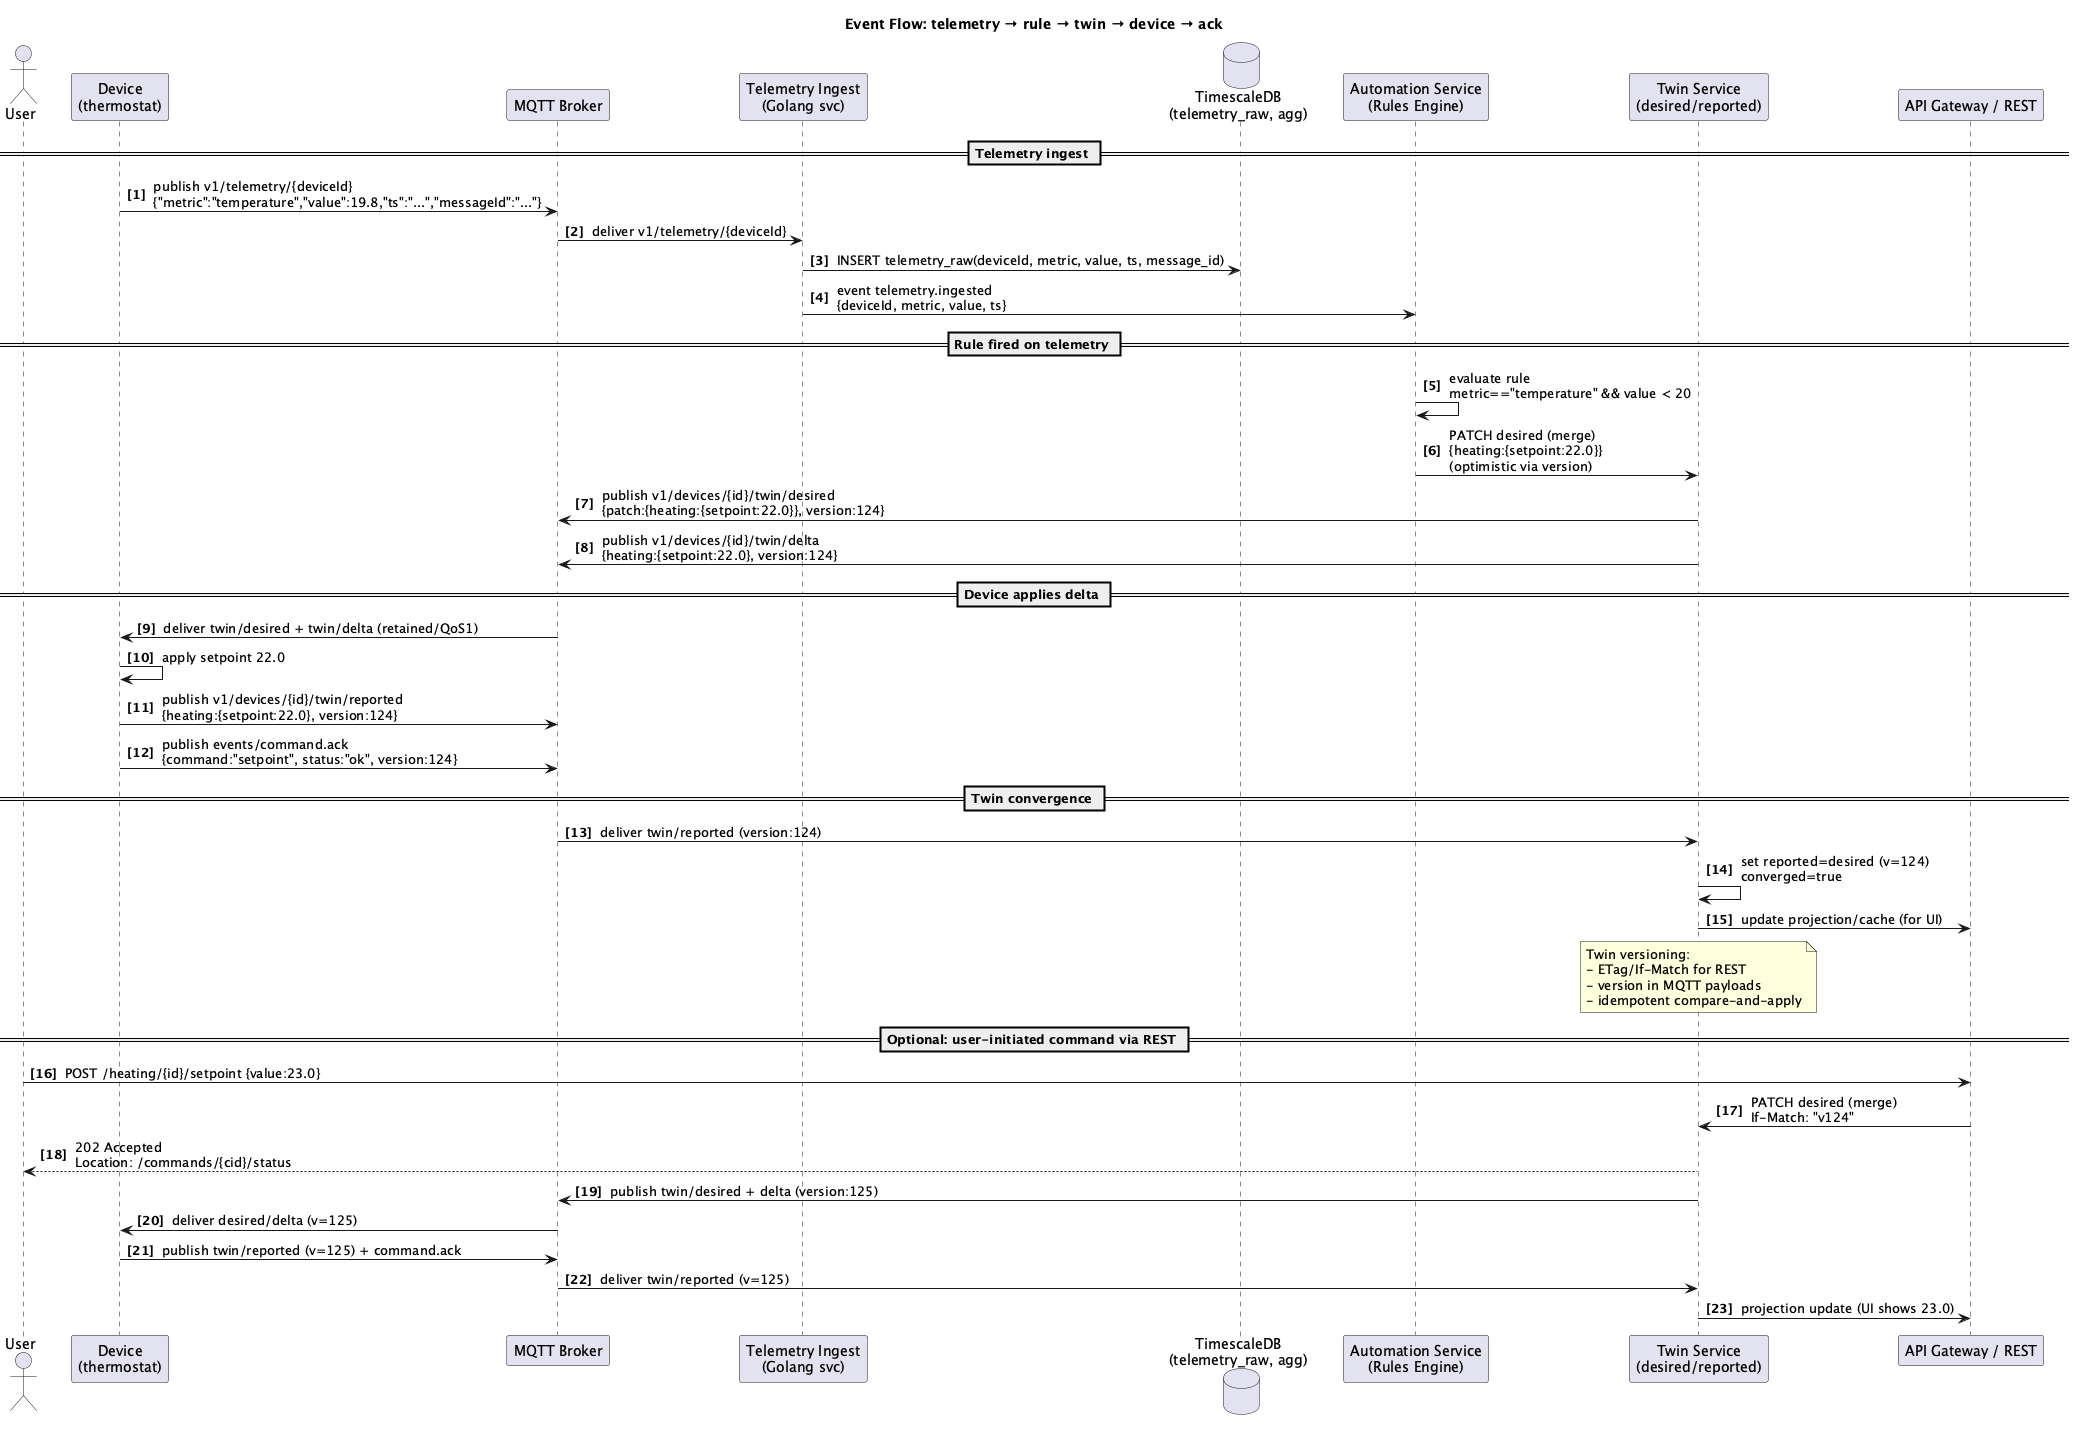

The diagram above was rendered by PlantUML. Its source (embedded in the PNG):
@startuml
title Event Flow: telemetry → rule → twin → device → ack

skinparam ParticipantPadding 20
skinparam BoxPadding 10
skinparam ArrowThickness 1
skinparam ResponseMessageBelowArrow true
autonumber "<b>[#]</b> "

actor User as U
participant "Device\n(thermostat)" as D
participant "MQTT Broker" as B
participant "Telemetry Ingest\n(Golang svc)" as ING
database "TimescaleDB\n(telemetry_raw, agg)" as DB
participant "Automation Service\n(Rules Engine)" as AUTO
participant "Twin Service\n(desired/reported)" as TWIN
participant "API Gateway / REST" as API

== Telemetry ingest ==
D -> B : publish v1/telemetry/{deviceId}\n{"metric":"temperature","value":19.8,"ts":"...","messageId":"..."}
B -> ING : deliver v1/telemetry/{deviceId}
ING -> DB : INSERT telemetry_raw(deviceId, metric, value, ts, message_id)
ING -> AUTO : event telemetry.ingested\n{deviceId, metric, value, ts}

== Rule fired on telemetry ==
AUTO -> AUTO : evaluate rule\nmetric=="temperature" && value < 20
AUTO -> TWIN : PATCH desired (merge)\n{heating:{setpoint:22.0}}\n(optimistic via version)
TWIN -> B : publish v1/devices/{id}/twin/desired\n{patch:{heating:{setpoint:22.0}}, version:124}
TWIN -> B : publish v1/devices/{id}/twin/delta\n{heating:{setpoint:22.0}, version:124}

== Device applies delta ==
B -> D : deliver twin/desired + twin/delta (retained/QoS1)
D -> D : apply setpoint 22.0
D -> B : publish v1/devices/{id}/twin/reported\n{heating:{setpoint:22.0}, version:124}
D -> B : publish events/command.ack\n{command:"setpoint", status:"ok", version:124}

== Twin convergence ==
B -> TWIN : deliver twin/reported (version:124)
TWIN -> TWIN : set reported=desired (v=124)\nconverged=true
TWIN -> API : update projection/cache (for UI)
note over TWIN
 Twin versioning:
 - ETag/If-Match for REST
 - version in MQTT payloads
 - idempotent compare-and-apply
end note

== Optional: user-initiated command via REST ==
U -> API : POST /heating/{id}/setpoint {value:23.0}
API -> TWIN : PATCH desired (merge)\nIf-Match: "v124"
TWIN --> U : 202 Accepted\nLocation: /commands/{cid}/status
TWIN -> B : publish twin/desired + delta (version:125)
B -> D : deliver desired/delta (v=125)
D -> B : publish twin/reported (v=125) + command.ack
B -> TWIN : deliver twin/reported (v=125)
TWIN -> API : projection update (UI shows 23.0)

@enduml